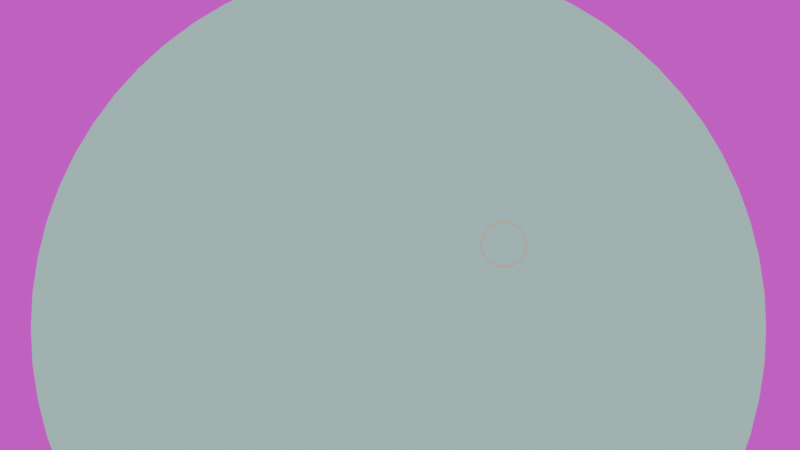 # Source: cases-desktop.blend  (saved by Blender 5.2.45; exported with 4.5.12 LTS)
import bpy
from mathutils import Matrix  # noqa: F401  (used for matrix-valued properties, if any)

bpy.ops.wm.read_factory_settings(use_empty=True)
scene = bpy.context.scene
scene.name = 'Scene'

# ---- images (referenced by path relative to the original .blend; pixels are not part of the script)
import os
ASSET_DIR = os.environ.get("B2B_ASSET_DIR", "")  # directory of the original .blend (textures are referenced by path, not embedded)
HERE = os.path.dirname(os.path.abspath(__file__))  # packed textures are extracted next to this script under _unpacked/

def load_image(name, relpath, width, height, colorspace="sRGB"):
    """Load a texture the original file referenced (path relative to the .blend, or extracted next to this script)."""
    p = next((c for c in (os.path.join(HERE, relpath), os.path.join(ASSET_DIR, relpath)) if relpath and os.path.exists(c)), "")
    if p:
        img = bpy.data.images.load(p, check_existing=True)
        img.name = name
    else:  # same state as the original file: an image datablock whose file is absent (Cycles renders it pink)
        img = bpy.data.images.new(name, width, height)
        img.source = "FILE"
        img.filepath = "//" + (relpath or name)
    img.colorspace_settings.name = colorspace
    return img
img_garden_001_jpg = load_image('garden-001.jpg', 'garden-001.jpg', 1024, 1024, 'sRGB')

# ---- materials (node trees are filled in below, after node groups)
mat_env_photo_1 = bpy.data.materials.new('ENV_Photo_1')
mat_env_watermaterial = bpy.data.materials.new('ENV_WaterMaterial')
mat_prop_framematerial = bpy.data.materials.new('PROP_FrameMaterial')

# ---- material node trees
mat_env_photo_1.use_nodes = True; mat_env_photo_1.node_tree.nodes.clear()
_N = mat_env_photo_1.node_tree.nodes; _L = mat_env_photo_1.node_tree.links
n0 = _N.new('ShaderNodeOutputMaterial'); n0.name = 'Material Output'; n0.location = (0, 0)
n1 = _N.new('ShaderNodeEmission'); n1.name = 'Emission'; n1.location = (0, 0)
n1.inputs[1].default_value = 0.75
n2 = _N.new('ShaderNodeTexImage'); n2.name = 'Image Texture'; n2.location = (0, 0)
n2.image = img_garden_001_jpg
_L.new(n2.outputs[0], n1.inputs[0])
_L.new(n1.outputs[0], n0.inputs[0])
n0.is_active_output = True
mat_env_watermaterial.use_nodes = True; mat_env_watermaterial.node_tree.nodes.clear()
_N = mat_env_watermaterial.node_tree.nodes; _L = mat_env_watermaterial.node_tree.links
n0 = _N.new('ShaderNodeOutputMaterial'); n0.name = 'Material Output'; n0.location = (0, 0)
n1 = _N.new('ShaderNodeEmission'); n1.name = 'Emission'; n1.location = (0, 0)
n1.inputs[0].default_value = (0.42, 0.66, 0.64, 1.0)
n1.inputs[1].default_value = 0.9
_L.new(n1.outputs[0], n0.inputs[0])
n0.is_active_output = True
mat_prop_framematerial.use_nodes = True; mat_prop_framematerial.node_tree.nodes.clear()
_N = mat_prop_framematerial.node_tree.nodes; _L = mat_prop_framematerial.node_tree.links
n0 = _N.new('ShaderNodeOutputMaterial'); n0.name = 'Material Output'; n0.location = (0, 0)
n1 = _N.new('ShaderNodeEmission'); n1.name = 'Emission'; n1.location = (0, 0)
n1.inputs[0].default_value = (0.61, 0.3, 0.21, 1.0)
n1.inputs[1].default_value = 1.2
_L.new(n1.outputs[0], n0.inputs[0])
n0.is_active_output = True

# ---- cameras
cam_camera = bpy.data.cameras.new('Camera')
cam_camera.type = 'ORTHO'
cam_camera.ortho_scale = 6.2

# ---- meshes
me_plane = bpy.data.meshes.new('Plane')
me_plane.from_pydata([(-7.0, -5.0, 0.0), (7.0, -5.0, 0.0), (-7.0, 5.0, 0.0), (7.0, 5.0, 0.0)], [], [(0, 1, 3, 2)])
_uv = me_plane.uv_layers.new(name='UVMap')
_uv.uv.foreach_set('vector', [0.0, 0.0, 1.0, 0.0, 1.0, 1.0, 0.0, 1.0])
me_plane.materials.append(mat_env_photo_1)
me_plane.update()
me_circle = bpy.data.meshes.new('Circle')
me_circle.from_pydata([(0.0, 3.0, 0.0), (-0.2941, 2.986, 0.0), (-0.5853, 2.942, 0.0), (-0.8709, 2.871, 0.0), (-1.148, 2.772, 0.0), (-1.414, 2.646, 0.0), (-1.667, 2.494, 0.0), (-1.903, 2.319, 0.0), (-2.121, 2.121, 0.0), (-2.319, 1.903, 0.0), (-2.494, 1.667, 0.0), (-2.646, 1.414, 0.0), (-2.772, 1.148, 0.0), (-2.871, 0.8709, 0.0), (-2.942, 0.5853, 0.0), (-2.986, 0.2941, 0.0), (-3.0, 0.0, 0.0), (-2.986, -0.2941, 0.0), (-2.942, -0.5853, 0.0), (-2.871, -0.8709, 0.0), (-2.772, -1.148, 0.0), (-2.646, -1.414, 0.0), (-2.494, -1.667, 0.0), (-2.319, -1.903, 0.0), (-2.121, -2.121, 0.0), (-1.903, -2.319, 0.0), (-1.667, -2.494, 0.0), (-1.414, -2.646, 0.0), (-1.148, -2.772, 0.0), (-0.8709, -2.871, 0.0), (-0.5853, -2.942, 0.0), (-0.2941, -2.986, 0.0), (0.0, -3.0, 0.0), (0.2941, -2.986, 0.0), (0.5853, -2.942, 0.0), (0.8709, -2.871, 0.0), (1.148, -2.772, 0.0), (1.414, -2.646, 0.0), (1.667, -2.494, 0.0), (1.903, -2.319, 0.0), (2.121, -2.121, 0.0), (2.319, -1.903, 0.0), (2.494, -1.667, 0.0), (2.646, -1.414, 0.0), (2.772, -1.148, 0.0), (2.871, -0.8709, 0.0), (2.942, -0.5853, 0.0), (2.986, -0.2941, 0.0), (3.0, 0.0, 0.0), (2.986, 0.2941, 0.0), (2.942, 0.5853, 0.0), (2.871, 0.8709, 0.0), (2.772, 1.148, 0.0), (2.646, 1.414, 0.0), (2.494, 1.667, 0.0), (2.319, 1.903, 0.0), (2.121, 2.121, 0.0), (1.903, 2.319, 0.0), (1.667, 2.494, 0.0), (1.414, 2.646, 0.0), (1.148, 2.772, 0.0), (0.8709, 2.871, 0.0), (0.5853, 2.942, 0.0), (0.2941, 2.986, 0.0)], [], [(0, 1, 2, 3, 4, 5, 6, 7, 8, 9, 10, 11, 12, 13, 14, 15, 16, 17, 18, 19, 20, 21, 22, 23, 24, 25, 26, 27, 28, 29, 30, 31, 32, 33, 34, 35, 36, 37, 38, 39, 40, 41, 42, 43, 44, 45, 46, 47, 48, 49, 50, 51, 52, 53, 54, 55, 56, 57, 58, 59, 60, 61, 62, 63)])
_uv = me_circle.uv_layers.new(name='UVMap')
_uv.uv.foreach_set('vector', [0.5, 1.0, 0.451, 0.9976, 0.4025, 0.9904, 0.3549, 0.9785, 0.3087, 0.9619, 0.2643, 0.941, 0.2222, 0.9157, 0.1828, 0.8865, 0.1464, 0.8536, 0.1135, 0.8172, 0.08427, 0.7778, 0.05904, 0.7357, 0.03806, 0.6913, 0.02153, 0.6451, 0.009607, 0.5975, 0.002408, 0.549, 0.0, 0.5, 0.002408, 0.451, 0.009607, 0.4025, 0.02153, 0.3549, 0.03806, 0.3087, 0.05904, 0.2643, 0.08427, 0.2222, 0.1135, 0.1828, 0.1464, 0.1464, 0.1828, 0.1135, 0.2222, 0.08427, 0.2643, 0.05904, 0.3087, 0.03806, 0.3549, 0.02153, 0.4025, 0.009607, 0.451, 0.002408, 0.5, 0.0, 0.549, 0.002408, 0.5975, 0.009607, 0.6451, 0.02153, 0.6913, 0.03806, 0.7357, 0.05904, 0.7778, 0.08427, 0.8172, 0.1135, 0.8536, 0.1464, 0.8865, 0.1828, 0.9157, 0.2222, 0.941, 0.2643, 0.9619, 0.3087, 0.9785, 0.3549, 0.9904, 0.4025, 0.9976, 0.451, 1.0, 0.5, 0.9976, 0.549, 0.9904, 0.5975, 0.9785, 0.6451, 0.9619, 0.6913, 0.941, 0.7357, 0.9157, 0.7778, 0.8865, 0.8172, 0.8536, 0.8536, 0.8172, 0.8865, 0.7778, 0.9157, 0.7357, 0.941, 0.6913, 0.9619, 0.6451, 0.9785, 0.5975, 0.9904, 0.549, 0.9976])
me_circle.materials.append(mat_env_watermaterial)
me_circle.update()

# ---- curves / text
cu_prop_frame = bpy.data.curves.new('PROP_Frame', 'CURVE')
cu_prop_frame.dimensions = '3D'
_sp = cu_prop_frame.splines.new('POLY'); _sp.points.add(47)
_sp.points.foreach_set('co', [1.75, 0.0, 0.0, 1.0, 1.735, 0.0, 0.2284, 1.0, 1.69, 0.0, 0.4529, 1.0, 1.617, 0.0, 0.6697, 1.0, 1.516, 0.0, 0.875, 1.0, 1.388, 0.0, 1.065, 1.0, 1.237, 0.0, 1.237, 1.0, 1.065, 0.0, 1.388, 1.0, 0.875, 0.0, 1.516, 1.0, 0.6697, 0.0, 1.617, 1.0, 0.4529, 0.0, 1.69, 1.0, 0.2284, 0.0, 1.735, 1.0, 1.072e-16, 0.0, 1.75, 1.0, -0.2284, 0.0, 1.735, 1.0, -0.4529, 0.0, 1.69, 1.0, -0.6697, 0.0, 1.617, 1.0, -0.875, 0.0, 1.516, 1.0, -1.065, 0.0, 1.388, 1.0, -1.237, 0.0, 1.237, 1.0, -1.388, 0.0, 1.065, 1.0, -1.516, 0.0, 0.875, 1.0, -1.617, 0.0, 0.6697, 1.0, -1.69, 0.0, 0.4529, 1.0, -1.735, 0.0, 0.2284, 1.0, -1.75, 0.0, 2.143e-16, 1.0, -1.735, 0.0, -0.2284, 1.0, -1.69, 0.0, -0.4529, 1.0, -1.617, 0.0, -0.6697, 1.0, -1.516, 0.0, -0.875, 1.0, -1.388, 0.0, -1.065, 1.0, -1.237, 0.0, -1.237, 1.0, -1.065, 0.0, -1.388, 1.0, -0.875, 0.0, -1.516, 1.0, -0.6697, 0.0, -1.617, 1.0, -0.4529, 0.0, -1.69, 1.0, -0.2284, 0.0, -1.735, 1.0, -3.215e-16, 0.0, -1.75, 1.0, 0.2284, 0.0, -1.735, 1.0, 0.4529, 0.0, -1.69, 1.0, 0.6697, 0.0, -1.617, 1.0, 0.875, 0.0, -1.516, 1.0, 1.065, 0.0, -1.388, 1.0, 1.237, 0.0, -1.237, 1.0, 1.388, 0.0, -1.065, 1.0, 1.516, 0.0, -0.875, 1.0, 1.617, 0.0, -0.6697, 1.0, 1.69, 0.0, -0.4529, 1.0, 1.735, 0.0, -0.2284, 1.0])
cu_prop_frame.materials.append(mat_prop_framematerial)
cu_prop_frame.bevel_resolution = 3
cu_prop_frame.bevel_depth = 0.045
cu_prop_frame.fill_mode = 'FULL'

# ---- objects
ob_env_photo_background = bpy.data.objects.new('ENV_Photo_Background', me_plane)
ob_env_water = bpy.data.objects.new('ENV_Water', me_circle)
ob_prop_frame = bpy.data.objects.new('PROP_Frame', cu_prop_frame)
ob_rig_camera = bpy.data.objects.new('RIG_Camera', cam_camera)
ob_rig_cameratarget = bpy.data.objects.new('RIG_CameraTarget', None)

# ---- transforms, parenting, visibility, modifiers, constraints
ob_env_photo_background.location = (0.0, 1.1, 0.0)
ob_env_photo_background.rotation_euler = (1.571, 0.0, 0.0)
ob_env_water.location = (0.0, 0.4, -0.65)
ob_env_water.rotation_euler = (1.571, 0.0, 0.0)
ob_env_water.scale = (0.95, 0.95, 0.95)
ob_prop_frame.location = (0.8, -0.2, 0.0)
ob_prop_frame.scale = (0.1, 0.1, 0.1)
ob_rig_camera.location = (-0.35, -12.0, 0.15)
_c = ob_rig_camera.constraints.new('TRACK_TO'); _c.name = 'Track To'
_c.target = ob_rig_cameratarget
ob_rig_cameratarget.location = (0.0, 0.0, 0.15)

# ---- collection membership
scene.collection.objects.link(ob_env_photo_background)
scene.collection.objects.link(ob_env_water)
scene.collection.objects.link(ob_prop_frame)
scene.collection.objects.link(ob_rig_camera)
scene.collection.objects.link(ob_rig_cameratarget)

# ---- scene / render settings (as saved in the file)
scene.camera = ob_rig_camera
scene.frame_start = 1; scene.frame_end = 120; scene.frame_set(1)
scene.render.engine = 'BLENDER_EEVEE_NEXT'
scene.render.resolution_percentage = 25
scene.render.fps = 30
scene.render.bake_bias = 0.0
scene.render.bake_samples = 0
scene.render.compositor_device = 'GPU'
scene.eevee.use_volume_custom_range = False
scene.eevee.fast_gi_thickness_near = 0.1
scene.eevee.fast_gi_thickness_far = 0.0
scene.eevee.ray_tracing_options.screen_trace_thickness = 0.1
bpy.context.view_layer.update()
